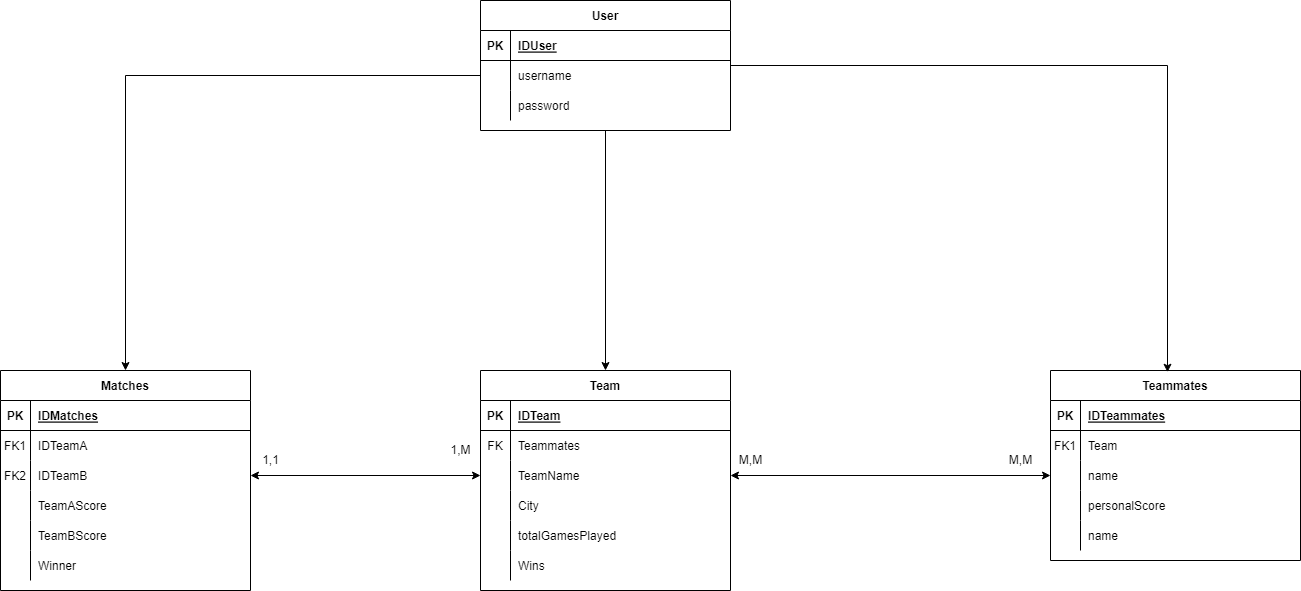

The diagram above was exported from draw.io. Its source (the exported page's mxGraphModel, read from the mxfile embedded in the PNG):
<mxGraphModel dx="2272" dy="1805" grid="1" gridSize="10" guides="1" tooltips="1" connect="1" arrows="1" fold="1" page="1" pageScale="1" pageWidth="850" pageHeight="1100" math="0" shadow="0" extFonts="Permanent Marker^https://fonts.googleapis.com/css?family=Permanent+Marker">
  <root>
    <mxCell id="0" />
    <mxCell id="1" parent="0" />
    <mxCell id="C-vyLk0tnHw3VtMMgP7b-2" value="Team" style="shape=table;startSize=30;container=1;collapsible=1;childLayout=tableLayout;fixedRows=1;rowLines=0;fontStyle=1;align=center;resizeLast=1;" parent="1" vertex="1">
      <mxGeometry x="170" y="280" width="250" height="220" as="geometry" />
    </mxCell>
    <mxCell id="C-vyLk0tnHw3VtMMgP7b-3" value="" style="shape=partialRectangle;collapsible=0;dropTarget=0;pointerEvents=0;fillColor=none;points=[[0,0.5],[1,0.5]];portConstraint=eastwest;top=0;left=0;right=0;bottom=1;" parent="C-vyLk0tnHw3VtMMgP7b-2" vertex="1">
      <mxGeometry y="30" width="250" height="30" as="geometry" />
    </mxCell>
    <mxCell id="C-vyLk0tnHw3VtMMgP7b-4" value="PK" style="shape=partialRectangle;overflow=hidden;connectable=0;fillColor=none;top=0;left=0;bottom=0;right=0;fontStyle=1;" parent="C-vyLk0tnHw3VtMMgP7b-3" vertex="1">
      <mxGeometry width="30" height="30" as="geometry">
        <mxRectangle width="30" height="30" as="alternateBounds" />
      </mxGeometry>
    </mxCell>
    <mxCell id="C-vyLk0tnHw3VtMMgP7b-5" value="IDTeam" style="shape=partialRectangle;overflow=hidden;connectable=0;fillColor=none;top=0;left=0;bottom=0;right=0;align=left;spacingLeft=6;fontStyle=5;" parent="C-vyLk0tnHw3VtMMgP7b-3" vertex="1">
      <mxGeometry x="30" width="220" height="30" as="geometry">
        <mxRectangle width="220" height="30" as="alternateBounds" />
      </mxGeometry>
    </mxCell>
    <mxCell id="qPQOp94O-F7_zyNxj5UI-4" value="" style="shape=partialRectangle;collapsible=0;dropTarget=0;pointerEvents=0;fillColor=none;points=[[0,0.5],[1,0.5]];portConstraint=eastwest;top=0;left=0;right=0;bottom=0;" vertex="1" parent="C-vyLk0tnHw3VtMMgP7b-2">
      <mxGeometry y="60" width="250" height="30" as="geometry" />
    </mxCell>
    <mxCell id="qPQOp94O-F7_zyNxj5UI-5" value="FK" style="shape=partialRectangle;overflow=hidden;connectable=0;fillColor=none;top=0;left=0;bottom=0;right=0;" vertex="1" parent="qPQOp94O-F7_zyNxj5UI-4">
      <mxGeometry width="30" height="30" as="geometry">
        <mxRectangle width="30" height="30" as="alternateBounds" />
      </mxGeometry>
    </mxCell>
    <mxCell id="qPQOp94O-F7_zyNxj5UI-6" value="Teammates" style="shape=partialRectangle;overflow=hidden;connectable=0;fillColor=none;top=0;left=0;bottom=0;right=0;align=left;spacingLeft=6;" vertex="1" parent="qPQOp94O-F7_zyNxj5UI-4">
      <mxGeometry x="30" width="220" height="30" as="geometry">
        <mxRectangle width="220" height="30" as="alternateBounds" />
      </mxGeometry>
    </mxCell>
    <mxCell id="C-vyLk0tnHw3VtMMgP7b-9" value="" style="shape=partialRectangle;collapsible=0;dropTarget=0;pointerEvents=0;fillColor=none;points=[[0,0.5],[1,0.5]];portConstraint=eastwest;top=0;left=0;right=0;bottom=0;" parent="C-vyLk0tnHw3VtMMgP7b-2" vertex="1">
      <mxGeometry y="90" width="250" height="30" as="geometry" />
    </mxCell>
    <mxCell id="C-vyLk0tnHw3VtMMgP7b-10" value="" style="shape=partialRectangle;overflow=hidden;connectable=0;fillColor=none;top=0;left=0;bottom=0;right=0;" parent="C-vyLk0tnHw3VtMMgP7b-9" vertex="1">
      <mxGeometry width="30" height="30" as="geometry">
        <mxRectangle width="30" height="30" as="alternateBounds" />
      </mxGeometry>
    </mxCell>
    <mxCell id="C-vyLk0tnHw3VtMMgP7b-11" value="TeamName" style="shape=partialRectangle;overflow=hidden;connectable=0;fillColor=none;top=0;left=0;bottom=0;right=0;align=left;spacingLeft=6;" parent="C-vyLk0tnHw3VtMMgP7b-9" vertex="1">
      <mxGeometry x="30" width="220" height="30" as="geometry">
        <mxRectangle width="220" height="30" as="alternateBounds" />
      </mxGeometry>
    </mxCell>
    <mxCell id="eBqxWLETwpw0lphSsPmq-7" value="" style="shape=partialRectangle;collapsible=0;dropTarget=0;pointerEvents=0;fillColor=none;points=[[0,0.5],[1,0.5]];portConstraint=eastwest;top=0;left=0;right=0;bottom=0;" parent="C-vyLk0tnHw3VtMMgP7b-2" vertex="1">
      <mxGeometry y="120" width="250" height="30" as="geometry" />
    </mxCell>
    <mxCell id="eBqxWLETwpw0lphSsPmq-8" value="" style="shape=partialRectangle;overflow=hidden;connectable=0;fillColor=none;top=0;left=0;bottom=0;right=0;" parent="eBqxWLETwpw0lphSsPmq-7" vertex="1">
      <mxGeometry width="30" height="30" as="geometry">
        <mxRectangle width="30" height="30" as="alternateBounds" />
      </mxGeometry>
    </mxCell>
    <mxCell id="eBqxWLETwpw0lphSsPmq-9" value="City" style="shape=partialRectangle;overflow=hidden;connectable=0;fillColor=none;top=0;left=0;bottom=0;right=0;align=left;spacingLeft=6;" parent="eBqxWLETwpw0lphSsPmq-7" vertex="1">
      <mxGeometry x="30" width="220" height="30" as="geometry">
        <mxRectangle width="220" height="30" as="alternateBounds" />
      </mxGeometry>
    </mxCell>
    <mxCell id="eBqxWLETwpw0lphSsPmq-10" value="" style="shape=partialRectangle;collapsible=0;dropTarget=0;pointerEvents=0;fillColor=none;points=[[0,0.5],[1,0.5]];portConstraint=eastwest;top=0;left=0;right=0;bottom=0;" parent="C-vyLk0tnHw3VtMMgP7b-2" vertex="1">
      <mxGeometry y="150" width="250" height="30" as="geometry" />
    </mxCell>
    <mxCell id="eBqxWLETwpw0lphSsPmq-11" value="" style="shape=partialRectangle;overflow=hidden;connectable=0;fillColor=none;top=0;left=0;bottom=0;right=0;" parent="eBqxWLETwpw0lphSsPmq-10" vertex="1">
      <mxGeometry width="30" height="30" as="geometry">
        <mxRectangle width="30" height="30" as="alternateBounds" />
      </mxGeometry>
    </mxCell>
    <mxCell id="eBqxWLETwpw0lphSsPmq-12" value="totalGamesPlayed" style="shape=partialRectangle;overflow=hidden;connectable=0;fillColor=none;top=0;left=0;bottom=0;right=0;align=left;spacingLeft=6;" parent="eBqxWLETwpw0lphSsPmq-10" vertex="1">
      <mxGeometry x="30" width="220" height="30" as="geometry">
        <mxRectangle width="220" height="30" as="alternateBounds" />
      </mxGeometry>
    </mxCell>
    <mxCell id="qPQOp94O-F7_zyNxj5UI-1" value="" style="shape=partialRectangle;collapsible=0;dropTarget=0;pointerEvents=0;fillColor=none;points=[[0,0.5],[1,0.5]];portConstraint=eastwest;top=0;left=0;right=0;bottom=0;" vertex="1" parent="C-vyLk0tnHw3VtMMgP7b-2">
      <mxGeometry y="180" width="250" height="30" as="geometry" />
    </mxCell>
    <mxCell id="qPQOp94O-F7_zyNxj5UI-2" value="" style="shape=partialRectangle;overflow=hidden;connectable=0;fillColor=none;top=0;left=0;bottom=0;right=0;" vertex="1" parent="qPQOp94O-F7_zyNxj5UI-1">
      <mxGeometry width="30" height="30" as="geometry">
        <mxRectangle width="30" height="30" as="alternateBounds" />
      </mxGeometry>
    </mxCell>
    <mxCell id="qPQOp94O-F7_zyNxj5UI-3" value="Wins" style="shape=partialRectangle;overflow=hidden;connectable=0;fillColor=none;top=0;left=0;bottom=0;right=0;align=left;spacingLeft=6;" vertex="1" parent="qPQOp94O-F7_zyNxj5UI-1">
      <mxGeometry x="30" width="220" height="30" as="geometry">
        <mxRectangle width="220" height="30" as="alternateBounds" />
      </mxGeometry>
    </mxCell>
    <mxCell id="C-vyLk0tnHw3VtMMgP7b-13" value="Teammates" style="shape=table;startSize=30;container=1;collapsible=1;childLayout=tableLayout;fixedRows=1;rowLines=0;fontStyle=1;align=center;resizeLast=1;" parent="1" vertex="1">
      <mxGeometry x="740" y="280" width="250" height="190" as="geometry" />
    </mxCell>
    <mxCell id="C-vyLk0tnHw3VtMMgP7b-14" value="" style="shape=partialRectangle;collapsible=0;dropTarget=0;pointerEvents=0;fillColor=none;points=[[0,0.5],[1,0.5]];portConstraint=eastwest;top=0;left=0;right=0;bottom=1;" parent="C-vyLk0tnHw3VtMMgP7b-13" vertex="1">
      <mxGeometry y="30" width="250" height="30" as="geometry" />
    </mxCell>
    <mxCell id="C-vyLk0tnHw3VtMMgP7b-15" value="PK" style="shape=partialRectangle;overflow=hidden;connectable=0;fillColor=none;top=0;left=0;bottom=0;right=0;fontStyle=1;" parent="C-vyLk0tnHw3VtMMgP7b-14" vertex="1">
      <mxGeometry width="30" height="30" as="geometry">
        <mxRectangle width="30" height="30" as="alternateBounds" />
      </mxGeometry>
    </mxCell>
    <mxCell id="C-vyLk0tnHw3VtMMgP7b-16" value="IDTeammates" style="shape=partialRectangle;overflow=hidden;connectable=0;fillColor=none;top=0;left=0;bottom=0;right=0;align=left;spacingLeft=6;fontStyle=5;" parent="C-vyLk0tnHw3VtMMgP7b-14" vertex="1">
      <mxGeometry x="30" width="220" height="30" as="geometry">
        <mxRectangle width="220" height="30" as="alternateBounds" />
      </mxGeometry>
    </mxCell>
    <mxCell id="C-vyLk0tnHw3VtMMgP7b-17" value="" style="shape=partialRectangle;collapsible=0;dropTarget=0;pointerEvents=0;fillColor=none;points=[[0,0.5],[1,0.5]];portConstraint=eastwest;top=0;left=0;right=0;bottom=0;" parent="C-vyLk0tnHw3VtMMgP7b-13" vertex="1">
      <mxGeometry y="60" width="250" height="30" as="geometry" />
    </mxCell>
    <mxCell id="C-vyLk0tnHw3VtMMgP7b-18" value="FK1" style="shape=partialRectangle;overflow=hidden;connectable=0;fillColor=none;top=0;left=0;bottom=0;right=0;" parent="C-vyLk0tnHw3VtMMgP7b-17" vertex="1">
      <mxGeometry width="30" height="30" as="geometry">
        <mxRectangle width="30" height="30" as="alternateBounds" />
      </mxGeometry>
    </mxCell>
    <mxCell id="C-vyLk0tnHw3VtMMgP7b-19" value="Team" style="shape=partialRectangle;overflow=hidden;connectable=0;fillColor=none;top=0;left=0;bottom=0;right=0;align=left;spacingLeft=6;" parent="C-vyLk0tnHw3VtMMgP7b-17" vertex="1">
      <mxGeometry x="30" width="220" height="30" as="geometry">
        <mxRectangle width="220" height="30" as="alternateBounds" />
      </mxGeometry>
    </mxCell>
    <mxCell id="C-vyLk0tnHw3VtMMgP7b-20" value="" style="shape=partialRectangle;collapsible=0;dropTarget=0;pointerEvents=0;fillColor=none;points=[[0,0.5],[1,0.5]];portConstraint=eastwest;top=0;left=0;right=0;bottom=0;" parent="C-vyLk0tnHw3VtMMgP7b-13" vertex="1">
      <mxGeometry y="90" width="250" height="30" as="geometry" />
    </mxCell>
    <mxCell id="C-vyLk0tnHw3VtMMgP7b-21" value="" style="shape=partialRectangle;overflow=hidden;connectable=0;fillColor=none;top=0;left=0;bottom=0;right=0;" parent="C-vyLk0tnHw3VtMMgP7b-20" vertex="1">
      <mxGeometry width="30" height="30" as="geometry">
        <mxRectangle width="30" height="30" as="alternateBounds" />
      </mxGeometry>
    </mxCell>
    <mxCell id="C-vyLk0tnHw3VtMMgP7b-22" value="name" style="shape=partialRectangle;overflow=hidden;connectable=0;fillColor=none;top=0;left=0;bottom=0;right=0;align=left;spacingLeft=6;" parent="C-vyLk0tnHw3VtMMgP7b-20" vertex="1">
      <mxGeometry x="30" width="220" height="30" as="geometry">
        <mxRectangle width="220" height="30" as="alternateBounds" />
      </mxGeometry>
    </mxCell>
    <mxCell id="eBqxWLETwpw0lphSsPmq-22" value="" style="shape=partialRectangle;collapsible=0;dropTarget=0;pointerEvents=0;fillColor=none;points=[[0,0.5],[1,0.5]];portConstraint=eastwest;top=0;left=0;right=0;bottom=0;" parent="C-vyLk0tnHw3VtMMgP7b-13" vertex="1">
      <mxGeometry y="120" width="250" height="30" as="geometry" />
    </mxCell>
    <mxCell id="eBqxWLETwpw0lphSsPmq-23" value="" style="shape=partialRectangle;overflow=hidden;connectable=0;fillColor=none;top=0;left=0;bottom=0;right=0;" parent="eBqxWLETwpw0lphSsPmq-22" vertex="1">
      <mxGeometry width="30" height="30" as="geometry">
        <mxRectangle width="30" height="30" as="alternateBounds" />
      </mxGeometry>
    </mxCell>
    <mxCell id="eBqxWLETwpw0lphSsPmq-24" value="personalScore" style="shape=partialRectangle;overflow=hidden;connectable=0;fillColor=none;top=0;left=0;bottom=0;right=0;align=left;spacingLeft=6;" parent="eBqxWLETwpw0lphSsPmq-22" vertex="1">
      <mxGeometry x="30" width="220" height="30" as="geometry">
        <mxRectangle width="220" height="30" as="alternateBounds" />
      </mxGeometry>
    </mxCell>
    <mxCell id="eBqxWLETwpw0lphSsPmq-25" value="" style="shape=partialRectangle;collapsible=0;dropTarget=0;pointerEvents=0;fillColor=none;points=[[0,0.5],[1,0.5]];portConstraint=eastwest;top=0;left=0;right=0;bottom=0;" parent="C-vyLk0tnHw3VtMMgP7b-13" vertex="1">
      <mxGeometry y="150" width="250" height="30" as="geometry" />
    </mxCell>
    <mxCell id="eBqxWLETwpw0lphSsPmq-26" value="" style="shape=partialRectangle;overflow=hidden;connectable=0;fillColor=none;top=0;left=0;bottom=0;right=0;" parent="eBqxWLETwpw0lphSsPmq-25" vertex="1">
      <mxGeometry width="30" height="30" as="geometry">
        <mxRectangle width="30" height="30" as="alternateBounds" />
      </mxGeometry>
    </mxCell>
    <mxCell id="eBqxWLETwpw0lphSsPmq-27" value="name" style="shape=partialRectangle;overflow=hidden;connectable=0;fillColor=none;top=0;left=0;bottom=0;right=0;align=left;spacingLeft=6;" parent="eBqxWLETwpw0lphSsPmq-25" vertex="1">
      <mxGeometry x="30" width="220" height="30" as="geometry">
        <mxRectangle width="220" height="30" as="alternateBounds" />
      </mxGeometry>
    </mxCell>
    <mxCell id="eBqxWLETwpw0lphSsPmq-29" style="edgeStyle=orthogonalEdgeStyle;rounded=0;orthogonalLoop=1;jettySize=auto;html=1;entryX=0.468;entryY=0.009;entryDx=0;entryDy=0;entryPerimeter=0;" parent="1" source="C-vyLk0tnHw3VtMMgP7b-23" target="C-vyLk0tnHw3VtMMgP7b-13" edge="1">
      <mxGeometry relative="1" as="geometry" />
    </mxCell>
    <mxCell id="eBqxWLETwpw0lphSsPmq-30" style="edgeStyle=orthogonalEdgeStyle;rounded=0;orthogonalLoop=1;jettySize=auto;html=1;entryX=0.5;entryY=0;entryDx=0;entryDy=0;" parent="1" source="C-vyLk0tnHw3VtMMgP7b-23" target="C-vyLk0tnHw3VtMMgP7b-2" edge="1">
      <mxGeometry relative="1" as="geometry" />
    </mxCell>
    <mxCell id="C-vyLk0tnHw3VtMMgP7b-23" value="User" style="shape=table;startSize=30;container=1;collapsible=1;childLayout=tableLayout;fixedRows=1;rowLines=0;fontStyle=1;align=center;resizeLast=1;" parent="1" vertex="1">
      <mxGeometry x="170" y="-90" width="250" height="130" as="geometry" />
    </mxCell>
    <mxCell id="C-vyLk0tnHw3VtMMgP7b-24" value="" style="shape=partialRectangle;collapsible=0;dropTarget=0;pointerEvents=0;fillColor=none;points=[[0,0.5],[1,0.5]];portConstraint=eastwest;top=0;left=0;right=0;bottom=1;" parent="C-vyLk0tnHw3VtMMgP7b-23" vertex="1">
      <mxGeometry y="30" width="250" height="30" as="geometry" />
    </mxCell>
    <mxCell id="C-vyLk0tnHw3VtMMgP7b-25" value="PK" style="shape=partialRectangle;overflow=hidden;connectable=0;fillColor=none;top=0;left=0;bottom=0;right=0;fontStyle=1;" parent="C-vyLk0tnHw3VtMMgP7b-24" vertex="1">
      <mxGeometry width="30" height="30" as="geometry">
        <mxRectangle width="30" height="30" as="alternateBounds" />
      </mxGeometry>
    </mxCell>
    <mxCell id="C-vyLk0tnHw3VtMMgP7b-26" value="IDUser" style="shape=partialRectangle;overflow=hidden;connectable=0;fillColor=none;top=0;left=0;bottom=0;right=0;align=left;spacingLeft=6;fontStyle=5;" parent="C-vyLk0tnHw3VtMMgP7b-24" vertex="1">
      <mxGeometry x="30" width="220" height="30" as="geometry">
        <mxRectangle width="220" height="30" as="alternateBounds" />
      </mxGeometry>
    </mxCell>
    <mxCell id="C-vyLk0tnHw3VtMMgP7b-27" value="" style="shape=partialRectangle;collapsible=0;dropTarget=0;pointerEvents=0;fillColor=none;points=[[0,0.5],[1,0.5]];portConstraint=eastwest;top=0;left=0;right=0;bottom=0;" parent="C-vyLk0tnHw3VtMMgP7b-23" vertex="1">
      <mxGeometry y="60" width="250" height="30" as="geometry" />
    </mxCell>
    <mxCell id="C-vyLk0tnHw3VtMMgP7b-28" value="" style="shape=partialRectangle;overflow=hidden;connectable=0;fillColor=none;top=0;left=0;bottom=0;right=0;" parent="C-vyLk0tnHw3VtMMgP7b-27" vertex="1">
      <mxGeometry width="30" height="30" as="geometry">
        <mxRectangle width="30" height="30" as="alternateBounds" />
      </mxGeometry>
    </mxCell>
    <mxCell id="C-vyLk0tnHw3VtMMgP7b-29" value="username" style="shape=partialRectangle;overflow=hidden;connectable=0;fillColor=none;top=0;left=0;bottom=0;right=0;align=left;spacingLeft=6;" parent="C-vyLk0tnHw3VtMMgP7b-27" vertex="1">
      <mxGeometry x="30" width="220" height="30" as="geometry">
        <mxRectangle width="220" height="30" as="alternateBounds" />
      </mxGeometry>
    </mxCell>
    <mxCell id="eBqxWLETwpw0lphSsPmq-4" value="" style="shape=partialRectangle;collapsible=0;dropTarget=0;pointerEvents=0;fillColor=none;points=[[0,0.5],[1,0.5]];portConstraint=eastwest;top=0;left=0;right=0;bottom=0;" parent="C-vyLk0tnHw3VtMMgP7b-23" vertex="1">
      <mxGeometry y="90" width="250" height="30" as="geometry" />
    </mxCell>
    <mxCell id="eBqxWLETwpw0lphSsPmq-5" value="" style="shape=partialRectangle;overflow=hidden;connectable=0;fillColor=none;top=0;left=0;bottom=0;right=0;" parent="eBqxWLETwpw0lphSsPmq-4" vertex="1">
      <mxGeometry width="30" height="30" as="geometry">
        <mxRectangle width="30" height="30" as="alternateBounds" />
      </mxGeometry>
    </mxCell>
    <mxCell id="eBqxWLETwpw0lphSsPmq-6" value="password" style="shape=partialRectangle;overflow=hidden;connectable=0;fillColor=none;top=0;left=0;bottom=0;right=0;align=left;spacingLeft=6;" parent="eBqxWLETwpw0lphSsPmq-4" vertex="1">
      <mxGeometry x="30" width="220" height="30" as="geometry">
        <mxRectangle width="220" height="30" as="alternateBounds" />
      </mxGeometry>
    </mxCell>
    <mxCell id="eBqxWLETwpw0lphSsPmq-28" style="edgeStyle=orthogonalEdgeStyle;rounded=0;orthogonalLoop=1;jettySize=auto;html=1;entryX=1;entryY=0.5;entryDx=0;entryDy=0;exitX=0;exitY=0.5;exitDx=0;exitDy=0;endArrow=classic;endFill=1;startArrow=classic;startFill=1;" parent="1" source="C-vyLk0tnHw3VtMMgP7b-20" target="C-vyLk0tnHw3VtMMgP7b-9" edge="1">
      <mxGeometry relative="1" as="geometry" />
    </mxCell>
    <mxCell id="eBqxWLETwpw0lphSsPmq-31" value="Matches" style="shape=table;startSize=30;container=1;collapsible=1;childLayout=tableLayout;fixedRows=1;rowLines=0;fontStyle=1;align=center;resizeLast=1;" parent="1" vertex="1">
      <mxGeometry x="-310" y="280" width="250" height="220" as="geometry" />
    </mxCell>
    <mxCell id="eBqxWLETwpw0lphSsPmq-32" value="" style="shape=partialRectangle;collapsible=0;dropTarget=0;pointerEvents=0;fillColor=none;points=[[0,0.5],[1,0.5]];portConstraint=eastwest;top=0;left=0;right=0;bottom=1;" parent="eBqxWLETwpw0lphSsPmq-31" vertex="1">
      <mxGeometry y="30" width="250" height="30" as="geometry" />
    </mxCell>
    <mxCell id="eBqxWLETwpw0lphSsPmq-33" value="PK" style="shape=partialRectangle;overflow=hidden;connectable=0;fillColor=none;top=0;left=0;bottom=0;right=0;fontStyle=1;" parent="eBqxWLETwpw0lphSsPmq-32" vertex="1">
      <mxGeometry width="30" height="30" as="geometry">
        <mxRectangle width="30" height="30" as="alternateBounds" />
      </mxGeometry>
    </mxCell>
    <mxCell id="eBqxWLETwpw0lphSsPmq-34" value="IDMatches" style="shape=partialRectangle;overflow=hidden;connectable=0;fillColor=none;top=0;left=0;bottom=0;right=0;align=left;spacingLeft=6;fontStyle=5;" parent="eBqxWLETwpw0lphSsPmq-32" vertex="1">
      <mxGeometry x="30" width="220" height="30" as="geometry">
        <mxRectangle width="220" height="30" as="alternateBounds" />
      </mxGeometry>
    </mxCell>
    <mxCell id="eBqxWLETwpw0lphSsPmq-35" value="" style="shape=partialRectangle;collapsible=0;dropTarget=0;pointerEvents=0;fillColor=none;points=[[0,0.5],[1,0.5]];portConstraint=eastwest;top=0;left=0;right=0;bottom=0;" parent="eBqxWLETwpw0lphSsPmq-31" vertex="1">
      <mxGeometry y="60" width="250" height="30" as="geometry" />
    </mxCell>
    <mxCell id="eBqxWLETwpw0lphSsPmq-36" value="FK1" style="shape=partialRectangle;overflow=hidden;connectable=0;fillColor=none;top=0;left=0;bottom=0;right=0;" parent="eBqxWLETwpw0lphSsPmq-35" vertex="1">
      <mxGeometry width="30" height="30" as="geometry">
        <mxRectangle width="30" height="30" as="alternateBounds" />
      </mxGeometry>
    </mxCell>
    <mxCell id="eBqxWLETwpw0lphSsPmq-37" value="IDTeamA" style="shape=partialRectangle;overflow=hidden;connectable=0;fillColor=none;top=0;left=0;bottom=0;right=0;align=left;spacingLeft=6;" parent="eBqxWLETwpw0lphSsPmq-35" vertex="1">
      <mxGeometry x="30" width="220" height="30" as="geometry">
        <mxRectangle width="220" height="30" as="alternateBounds" />
      </mxGeometry>
    </mxCell>
    <mxCell id="eBqxWLETwpw0lphSsPmq-38" value="" style="shape=partialRectangle;collapsible=0;dropTarget=0;pointerEvents=0;fillColor=none;points=[[0,0.5],[1,0.5]];portConstraint=eastwest;top=0;left=0;right=0;bottom=0;" parent="eBqxWLETwpw0lphSsPmq-31" vertex="1">
      <mxGeometry y="90" width="250" height="30" as="geometry" />
    </mxCell>
    <mxCell id="eBqxWLETwpw0lphSsPmq-39" value="FK2" style="shape=partialRectangle;overflow=hidden;connectable=0;fillColor=none;top=0;left=0;bottom=0;right=0;" parent="eBqxWLETwpw0lphSsPmq-38" vertex="1">
      <mxGeometry width="30" height="30" as="geometry">
        <mxRectangle width="30" height="30" as="alternateBounds" />
      </mxGeometry>
    </mxCell>
    <mxCell id="eBqxWLETwpw0lphSsPmq-40" value="IDTeamB" style="shape=partialRectangle;overflow=hidden;connectable=0;fillColor=none;top=0;left=0;bottom=0;right=0;align=left;spacingLeft=6;" parent="eBqxWLETwpw0lphSsPmq-38" vertex="1">
      <mxGeometry x="30" width="220" height="30" as="geometry">
        <mxRectangle width="220" height="30" as="alternateBounds" />
      </mxGeometry>
    </mxCell>
    <mxCell id="eBqxWLETwpw0lphSsPmq-41" value="" style="shape=partialRectangle;collapsible=0;dropTarget=0;pointerEvents=0;fillColor=none;points=[[0,0.5],[1,0.5]];portConstraint=eastwest;top=0;left=0;right=0;bottom=0;" parent="eBqxWLETwpw0lphSsPmq-31" vertex="1">
      <mxGeometry y="120" width="250" height="30" as="geometry" />
    </mxCell>
    <mxCell id="eBqxWLETwpw0lphSsPmq-42" value="" style="shape=partialRectangle;overflow=hidden;connectable=0;fillColor=none;top=0;left=0;bottom=0;right=0;" parent="eBqxWLETwpw0lphSsPmq-41" vertex="1">
      <mxGeometry width="30" height="30" as="geometry">
        <mxRectangle width="30" height="30" as="alternateBounds" />
      </mxGeometry>
    </mxCell>
    <mxCell id="eBqxWLETwpw0lphSsPmq-43" value="TeamAScore" style="shape=partialRectangle;overflow=hidden;connectable=0;fillColor=none;top=0;left=0;bottom=0;right=0;align=left;spacingLeft=6;" parent="eBqxWLETwpw0lphSsPmq-41" vertex="1">
      <mxGeometry x="30" width="220" height="30" as="geometry">
        <mxRectangle width="220" height="30" as="alternateBounds" />
      </mxGeometry>
    </mxCell>
    <mxCell id="eBqxWLETwpw0lphSsPmq-44" value="" style="shape=partialRectangle;collapsible=0;dropTarget=0;pointerEvents=0;fillColor=none;points=[[0,0.5],[1,0.5]];portConstraint=eastwest;top=0;left=0;right=0;bottom=0;" parent="eBqxWLETwpw0lphSsPmq-31" vertex="1">
      <mxGeometry y="150" width="250" height="30" as="geometry" />
    </mxCell>
    <mxCell id="eBqxWLETwpw0lphSsPmq-45" value="" style="shape=partialRectangle;overflow=hidden;connectable=0;fillColor=none;top=0;left=0;bottom=0;right=0;" parent="eBqxWLETwpw0lphSsPmq-44" vertex="1">
      <mxGeometry width="30" height="30" as="geometry">
        <mxRectangle width="30" height="30" as="alternateBounds" />
      </mxGeometry>
    </mxCell>
    <mxCell id="eBqxWLETwpw0lphSsPmq-46" value="TeamBScore" style="shape=partialRectangle;overflow=hidden;connectable=0;fillColor=none;top=0;left=0;bottom=0;right=0;align=left;spacingLeft=6;" parent="eBqxWLETwpw0lphSsPmq-44" vertex="1">
      <mxGeometry x="30" width="220" height="30" as="geometry">
        <mxRectangle width="220" height="30" as="alternateBounds" />
      </mxGeometry>
    </mxCell>
    <mxCell id="qPQOp94O-F7_zyNxj5UI-7" value="" style="shape=partialRectangle;collapsible=0;dropTarget=0;pointerEvents=0;fillColor=none;points=[[0,0.5],[1,0.5]];portConstraint=eastwest;top=0;left=0;right=0;bottom=0;" vertex="1" parent="eBqxWLETwpw0lphSsPmq-31">
      <mxGeometry y="180" width="250" height="30" as="geometry" />
    </mxCell>
    <mxCell id="qPQOp94O-F7_zyNxj5UI-8" value="" style="shape=partialRectangle;overflow=hidden;connectable=0;fillColor=none;top=0;left=0;bottom=0;right=0;" vertex="1" parent="qPQOp94O-F7_zyNxj5UI-7">
      <mxGeometry width="30" height="30" as="geometry">
        <mxRectangle width="30" height="30" as="alternateBounds" />
      </mxGeometry>
    </mxCell>
    <mxCell id="qPQOp94O-F7_zyNxj5UI-9" value="Winner" style="shape=partialRectangle;overflow=hidden;connectable=0;fillColor=none;top=0;left=0;bottom=0;right=0;align=left;spacingLeft=6;" vertex="1" parent="qPQOp94O-F7_zyNxj5UI-7">
      <mxGeometry x="30" width="220" height="30" as="geometry">
        <mxRectangle width="220" height="30" as="alternateBounds" />
      </mxGeometry>
    </mxCell>
    <mxCell id="eBqxWLETwpw0lphSsPmq-48" value="M,M" style="text;html=1;align=center;verticalAlign=middle;resizable=0;points=[];autosize=1;strokeColor=none;fillColor=none;" parent="1" vertex="1">
      <mxGeometry x="690" y="360" width="40" height="20" as="geometry" />
    </mxCell>
    <mxCell id="eBqxWLETwpw0lphSsPmq-49" value="M,M" style="text;html=1;align=center;verticalAlign=middle;resizable=0;points=[];autosize=1;strokeColor=none;fillColor=none;" parent="1" vertex="1">
      <mxGeometry x="420" y="360" width="40" height="20" as="geometry" />
    </mxCell>
    <mxCell id="eBqxWLETwpw0lphSsPmq-53" style="edgeStyle=orthogonalEdgeStyle;rounded=0;orthogonalLoop=1;jettySize=auto;html=1;entryX=1;entryY=0.5;entryDx=0;entryDy=0;startArrow=classic;startFill=1;endArrow=classic;endFill=1;" parent="1" source="C-vyLk0tnHw3VtMMgP7b-9" target="eBqxWLETwpw0lphSsPmq-38" edge="1">
      <mxGeometry relative="1" as="geometry" />
    </mxCell>
    <mxCell id="eBqxWLETwpw0lphSsPmq-54" style="edgeStyle=orthogonalEdgeStyle;rounded=0;orthogonalLoop=1;jettySize=auto;html=1;entryX=0.5;entryY=0;entryDx=0;entryDy=0;startArrow=none;startFill=0;endArrow=classic;endFill=1;" parent="1" source="C-vyLk0tnHw3VtMMgP7b-27" target="eBqxWLETwpw0lphSsPmq-31" edge="1">
      <mxGeometry relative="1" as="geometry" />
    </mxCell>
    <mxCell id="eBqxWLETwpw0lphSsPmq-55" value="1,M" style="text;html=1;align=center;verticalAlign=middle;resizable=0;points=[];autosize=1;strokeColor=none;fillColor=none;" parent="1" vertex="1">
      <mxGeometry x="130" y="350" width="40" height="20" as="geometry" />
    </mxCell>
    <mxCell id="eBqxWLETwpw0lphSsPmq-56" value="1,1" style="text;html=1;align=center;verticalAlign=middle;resizable=0;points=[];autosize=1;strokeColor=none;fillColor=none;" parent="1" vertex="1">
      <mxGeometry x="-55" y="360" width="30" height="20" as="geometry" />
    </mxCell>
  </root>
</mxGraphModel>